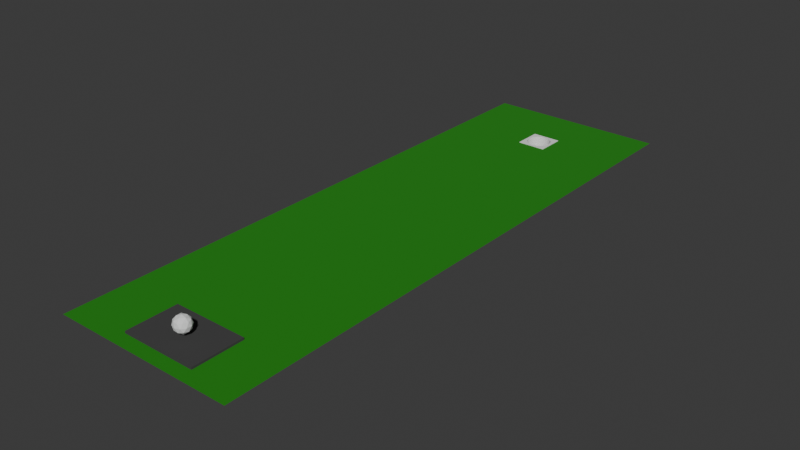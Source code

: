 # Source: boilerplate_level_1.blend  (saved by Blender 4.2.66; exported with 4.5.12 LTS)
import bpy
from mathutils import Matrix  # noqa: F401  (used for matrix-valued properties, if any)

bpy.ops.wm.read_factory_settings(use_empty=True)
scene = bpy.context.scene
scene.name = 'Scene'

# ---- collections
col_cube = bpy.data.collections.new('Cube'); scene.collection.children.link(col_cube)

# ---- materials (node trees are filled in below, after node groups)
mat_material_006 = bpy.data.materials.new('Material.006')
mat_material_007 = bpy.data.materials.new('Material.007')

# ---- material node trees
mat_material_006.use_nodes = True; mat_material_006.node_tree.nodes.clear()
_N = mat_material_006.node_tree.nodes; _L = mat_material_006.node_tree.links
n0 = _N.new('ShaderNodeBsdfPrincipled'); n0.name = 'Principled BSDF'; n0.location = (10, 300)
n0.inputs[0].default_value = (0.0121, 0.2301, 0.0, 1.0)
n0.inputs[2].default_value = 0.9724
n1 = _N.new('ShaderNodeOutputMaterial'); n1.name = 'Material Output'; n1.location = (300, 300)
_L.new(n0.outputs[0], n1.inputs[0])
n1.is_active_output = True
mat_material_007.use_nodes = True; mat_material_007.node_tree.nodes.clear()
_N = mat_material_007.node_tree.nodes; _L = mat_material_007.node_tree.links
n0 = _N.new('ShaderNodeBsdfPrincipled'); n0.name = 'Principled BSDF'; n0.location = (10, 300)
n0.inputs[0].default_value = (0.05087, 0.05087, 0.05087, 1.0)
n0.inputs[2].default_value = 1.0
n1 = _N.new('ShaderNodeOutputMaterial'); n1.name = 'Material Output'; n1.location = (300, 300)
_L.new(n0.outputs[0], n1.inputs[0])
n1.is_active_output = True

# ---- world
world_world = bpy.data.worlds.new('World'); scene.world = world_world
world_world.use_nodes = True; world_world.node_tree.nodes.clear()
_N = world_world.node_tree.nodes; _L = world_world.node_tree.links
n0 = _N.new('ShaderNodeOutputWorld'); n0.name = 'World Output'; n0.location = (300, 300)
n1 = _N.new('ShaderNodeBackground'); n1.name = 'Background'; n1.location = (10, 300)
n1.inputs[0].default_value = (0.05088, 0.05088, 0.05088, 1.0)
_L.new(n1.outputs[0], n0.inputs[0])
n0.is_active_output = True
world_world.color = (0.05088, 0.05088, 0.05088)
world_world.sun_shadow_jitter_overblur = 0.0

# ---- meshes
me_icosphere = bpy.data.meshes.new('Icosphere')
me_icosphere.from_pydata([(0.0, 0.0, -1.0), (0.7236, -0.5257, -0.4472), (-0.2764, -0.8506, -0.4472), (-0.8944, 0.0, -0.4472), (-0.2764, 0.8506, -0.4472), (0.7236, 0.5257, -0.4472), (0.2764, -0.8506, 0.4472), (-0.7236, -0.5257, 0.4472), (-0.7236, 0.5257, 0.4472), (0.2764, 0.8506, 0.4472), (0.8944, 0.0, 0.4472), (0.0, 0.0, 1.0), (-0.1625, -0.5, -0.8507), (0.4253, -0.309, -0.8507), (0.2629, -0.809, -0.5257), (0.8506, 0.0, -0.5257), (0.4253, 0.309, -0.8507), (-0.5257, 0.0, -0.8507), (-0.6882, -0.5, -0.5257), (-0.1625, 0.5, -0.8507), (-0.6882, 0.5, -0.5257), (0.2629, 0.809, -0.5257), (0.9511, -0.309, 0.0), (0.9511, 0.309, 0.0), (0.0, -1.0, 0.0), (0.5878, -0.809, 0.0), (-0.9511, -0.309, 0.0), (-0.5878, -0.809, 0.0), (-0.5878, 0.809, 0.0), (-0.9511, 0.309, 0.0), (0.5878, 0.809, 0.0), (0.0, 1.0, 0.0), (0.6882, -0.5, 0.5257), (-0.2629, -0.809, 0.5257), (-0.8506, 0.0, 0.5257), (-0.2629, 0.809, 0.5257), (0.6882, 0.5, 0.5257), (0.1625, -0.5, 0.8507), (0.5257, 0.0, 0.8507), (-0.4253, -0.309, 0.8507), (-0.4253, 0.309, 0.8507), (0.1625, 0.5, 0.8507)], [], [(0, 13, 12), (1, 13, 15), (0, 12, 17), (0, 17, 19), (0, 19, 16), (1, 15, 22), (2, 14, 24), (3, 18, 26), (4, 20, 28), (5, 21, 30), (1, 22, 25), (2, 24, 27), (3, 26, 29), (4, 28, 31), (5, 30, 23), (6, 32, 37), (7, 33, 39), (8, 34, 40), (9, 35, 41), (10, 36, 38), (38, 41, 11), (38, 36, 41), (36, 9, 41), (41, 40, 11), (41, 35, 40), (35, 8, 40), (40, 39, 11), (40, 34, 39), (34, 7, 39), (39, 37, 11), (39, 33, 37), (33, 6, 37), (37, 38, 11), (37, 32, 38), (32, 10, 38), (23, 36, 10), (23, 30, 36), (30, 9, 36), (31, 35, 9), (31, 28, 35), (28, 8, 35), (29, 34, 8), (29, 26, 34), (26, 7, 34), (27, 33, 7), (27, 24, 33), (24, 6, 33), (25, 32, 6), (25, 22, 32), (22, 10, 32), (30, 31, 9), (30, 21, 31), (21, 4, 31), (28, 29, 8), (28, 20, 29), (20, 3, 29), (26, 27, 7), (26, 18, 27), (18, 2, 27), (24, 25, 6), (24, 14, 25), (14, 1, 25), (22, 23, 10), (22, 15, 23), (15, 5, 23), (16, 21, 5), (16, 19, 21), (19, 4, 21), (19, 20, 4), (19, 17, 20), (17, 3, 20), (17, 18, 3), (17, 12, 18), (12, 2, 18), (15, 16, 5), (15, 13, 16), (13, 0, 16), (12, 14, 2), (12, 13, 14), (13, 1, 14)])
_uv = me_icosphere.uv_layers.new(name='UVMap')
_uv.uv.foreach_set('vector', [0.1818, 0.0, 0.2273, 0.07873, 0.1364, 0.07873, 0.2727, 0.1575, 0.3182, 0.07873, 0.3636, 0.1575, 0.9091, 0.0, 0.9545, 0.07873, 0.8636, 0.07873, 0.7273, 0.0, 0.7727, 0.07873, 0.6818, 0.07873, 0.5455, 0.0, 0.5909, 0.07873, 0.5, 0.07873, 0.2727, 0.1575, 0.3636, 0.1575, 0.3182, 0.2362, 0.09091, 0.1575, 0.1818, 0.1575, 0.1364, 0.2362, 0.8182, 0.1575, 0.9091, 0.1575, 0.8636, 0.2362, 0.6364, 0.1575, 0.7273, 0.1575, 0.6818, 0.2362, 0.4545, 0.1575, 0.5455, 0.1575, 0.5, 0.2362, 0.2727, 0.1575, 0.3182, 0.2362, 0.2273, 0.2362, 0.09091, 0.1575, 0.1364, 0.2362, 0.04546, 0.2362, 0.8182, 0.1575, 0.8636, 0.2362, 0.7727, 0.2362, 0.6364, 0.1575, 0.6818, 0.2362, 0.5909, 0.2362, 0.4545, 0.1575, 0.5, 0.2362, 0.4091, 0.2362, 0.1818, 0.3149, 0.2727, 0.3149, 0.2273, 0.3937, 0.0, 0.3149, 0.09091, 0.3149, 0.04546, 0.3937, 0.7273, 0.3149, 0.8182, 0.3149, 0.7727, 0.3937, 0.5455, 0.3149, 0.6364, 0.3149, 0.5909, 0.3937, 0.3636, 0.3149, 0.4545, 0.3149, 0.4091, 0.3937, 0.4091, 0.3937, 0.5, 0.3937, 0.4545, 0.4724, 0.4091, 0.3937, 0.4545, 0.3149, 0.5, 0.3937, 0.4545, 0.3149, 0.5455, 0.3149, 0.5, 0.3937, 0.5909, 0.3937, 0.6818, 0.3937, 0.6364, 0.4724, 0.5909, 0.3937, 0.6364, 0.3149, 0.6818, 0.3937, 0.6364, 0.3149, 0.7273, 0.3149, 0.6818, 0.3937, 0.7727, 0.3937, 0.8636, 0.3937, 0.8182, 0.4724, 0.7727, 0.3937, 0.8182, 0.3149, 0.8636, 0.3937, 0.8182, 0.3149, 0.9091, 0.3149, 0.8636, 0.3937, 0.04546, 0.3937, 0.1364, 0.3937, 0.09091, 0.4724, 0.04546, 0.3937, 0.09091, 0.3149, 0.1364, 0.3937, 0.09091, 0.3149, 0.1818, 0.3149, 0.1364, 0.3937, 0.2273, 0.3937, 0.3182, 0.3937, 0.2727, 0.4724, 0.2273, 0.3937, 0.2727, 0.3149, 0.3182, 0.3937, 0.2727, 0.3149, 0.3636, 0.3149, 0.3182, 0.3937, 0.4091, 0.2362, 0.4545, 0.3149, 0.3636, 0.3149, 0.4091, 0.2362, 0.5, 0.2362, 0.4545, 0.3149, 0.5, 0.2362, 0.5455, 0.3149, 0.4545, 0.3149, 0.5909, 0.2362, 0.6364, 0.3149, 0.5455, 0.3149, 0.5909, 0.2362, 0.6818, 0.2362, 0.6364, 0.3149, 0.6818, 0.2362, 0.7273, 0.3149, 0.6364, 0.3149, 0.7727, 0.2362, 0.8182, 0.3149, 0.7273, 0.3149, 0.7727, 0.2362, 0.8636, 0.2362, 0.8182, 0.3149, 0.8636, 0.2362, 0.9091, 0.3149, 0.8182, 0.3149, 0.04546, 0.2362, 0.09091, 0.3149, 0.0, 0.3149, 0.04546, 0.2362, 0.1364, 0.2362, 0.09091, 0.3149, 0.1364, 0.2362, 0.1818, 0.3149, 0.09091, 0.3149, 0.2273, 0.2362, 0.2727, 0.3149, 0.1818, 0.3149, 0.2273, 0.2362, 0.3182, 0.2362, 0.2727, 0.3149, 0.3182, 0.2362, 0.3636, 0.3149, 0.2727, 0.3149, 0.5, 0.2362, 0.5909, 0.2362, 0.5455, 0.3149, 0.5, 0.2362, 0.5455, 0.1575, 0.5909, 0.2362, 0.5455, 0.1575, 0.6364, 0.1575, 0.5909, 0.2362, 0.6818, 0.2362, 0.7727, 0.2362, 0.7273, 0.3149, 0.6818, 0.2362, 0.7273, 0.1575, 0.7727, 0.2362, 0.7273, 0.1575, 0.8182, 0.1575, 0.7727, 0.2362, 0.8636, 0.2362, 0.9545, 0.2362, 0.9091, 0.3149, 0.8636, 0.2362, 0.9091, 0.1575, 0.9545, 0.2362, 0.9091, 0.1575, 1.0, 0.1575, 0.9545, 0.2362, 0.1364, 0.2362, 0.2273, 0.2362, 0.1818, 0.3149, 0.1364, 0.2362, 0.1818, 0.1575, 0.2273, 0.2362, 0.1818, 0.1575, 0.2727, 0.1575, 0.2273, 0.2362, 0.3182, 0.2362, 0.4091, 0.2362, 0.3636, 0.3149, 0.3182, 0.2362, 0.3636, 0.1575, 0.4091, 0.2362, 0.3636, 0.1575, 0.4545, 0.1575, 0.4091, 0.2362, 0.5, 0.07873, 0.5455, 0.1575, 0.4545, 0.1575, 0.5, 0.07873, 0.5909, 0.07873, 0.5455, 0.1575, 0.5909, 0.07873, 0.6364, 0.1575, 0.5455, 0.1575, 0.6818, 0.07873, 0.7273, 0.1575, 0.6364, 0.1575, 0.6818, 0.07873, 0.7727, 0.07873, 0.7273, 0.1575, 0.7727, 0.07873, 0.8182, 0.1575, 0.7273, 0.1575, 0.8636, 0.07873, 0.9091, 0.1575, 0.8182, 0.1575, 0.8636, 0.07873, 0.9545, 0.07873, 0.9091, 0.1575, 0.9545, 0.07873, 1.0, 0.1575, 0.9091, 0.1575, 0.3636, 0.1575, 0.4091, 0.07873, 0.4545, 0.1575, 0.3636, 0.1575, 0.3182, 0.07873, 0.4091, 0.07873, 0.3182, 0.07873, 0.3636, 0.0, 0.4091, 0.07873, 0.1364, 0.07873, 0.1818, 0.1575, 0.09091, 0.1575, 0.1364, 0.07873, 0.2273, 0.07873, 0.1818, 0.1575, 0.2273, 0.07873, 0.2727, 0.1575, 0.1818, 0.1575])
me_icosphere.update()
me_plane_005 = bpy.data.meshes.new('Plane.005')
me_plane_005.from_pydata([(-1.0, -1.0, 0.0), (1.0, -1.0, 0.0), (-1.0, 1.0, 0.0), (1.0, 1.0, 0.0), (0.1628, -1.0, 0.0), (0.1628, 1.0, 0.0), (-0.1375, 1.0, 0.0), (-0.1375, -1.0, 0.0), (-1.0, 0.7165, 0.0), (1.0, 0.7165, 0.0), (0.1628, 0.7165, 0.0), (-0.1375, 0.7165, 0.0), (1.0, 0.8081, 0.0), (0.1628, 0.8081, 0.0), (-0.1375, 0.8081, 0.0), (-1.0, 0.8081, 0.0), (-1.0, -0.401, 0.0), (1.0, -0.401, 0.0), (0.1628, -0.401, 0.0), (-0.1375, -0.401, 0.0)], [], [(13, 12, 3, 5), (14, 13, 5, 6), (15, 14, 6, 2), (16, 19, 11, 8), (19, 18, 10, 11), (18, 17, 9, 10), (8, 11, 14, 15), (10, 9, 12, 13), (4, 1, 17, 18), (7, 4, 18, 19), (0, 7, 19, 16)])
_uv = me_plane_005.uv_layers.new(name='UVMap')
_uv.uv.foreach_set('vector', [0.5814, 0.9041, 1.0, 0.9041, 1.0, 1.0, 0.5814, 1.0, 0.4312, 0.9041, 0.5814, 0.9041, 0.5814, 1.0, 0.4312, 1.0, 0.0, 0.9041, 0.4312, 0.9041, 0.4312, 1.0, 0.0, 1.0, 0.0, 0.2995, 0.4312, 0.2995, 0.4312, 0.8582, 0.0, 0.8582, 0.4312, 0.2995, 0.5814, 0.2995, 0.5814, 0.8582, 0.4312, 0.8582, 0.5814, 0.2995, 1.0, 0.2995, 1.0, 0.8582, 0.5814, 0.8582, 0.0, 0.8582, 0.4312, 0.8582, 0.4312, 0.9041, 0.0, 0.9041, 0.5814, 0.8582, 1.0, 0.8582, 1.0, 0.9041, 0.5814, 0.9041, 0.5814, 0.0, 1.0, 0.0, 1.0, 0.2995, 0.5814, 0.2995, 0.4312, 0.0, 0.5814, 0.0, 0.5814, 0.2995, 0.4312, 0.2995, 0.0, 0.0, 0.4312, 0.0, 0.4312, 0.2995, 0.0, 0.2995])
me_plane_005.materials.append(mat_material_006)
me_plane_005.update()
me_cube_002 = bpy.data.meshes.new('Cube.002')
me_cube_002.from_pydata([(-1.0, -1.0, -1.0), (-1.0, -1.0, 1.0), (-1.0, 1.0, -1.0), (-1.0, 1.0, 1.0), (1.0, -1.0, -1.0), (1.0, -1.0, 1.0), (1.0, 1.0, -1.0), (1.0, 1.0, 1.0), (-1.0, 0.0, 1.0), (0.0, 1.0, 1.0), (1.0, 0.0, 1.0), (0.0, -1.0, 1.0), (-1.0, 0.5, 1.0), (0.5, 1.0, 1.0), (1.0, -0.5, 1.0), (-0.5, -1.0, 1.0), (-1.0, -0.5, 1.0), (-0.5, 1.0, 1.0), (1.0, 0.5, 1.0), (0.5, -1.0, 1.0), (-1.0, 0.75, 1.0), (0.75, 1.0, 1.0), (1.0, -0.75, 1.0), (-0.75, -1.0, 1.0), (-1.0, -0.25, 1.0), (-0.25, 1.0, 1.0), (1.0, 0.25, 1.0), (0.25, -1.0, 1.0), (-1.209e-08, -0.6511, -0.7356), (0.6511, 2.602e-07, -0.7356), (-1.0, 0.25, 1.0), (0.25, 1.0, 1.0), (1.0, -0.25, 1.0), (-0.25, -1.0, 1.0), (-1.0, -0.75, 1.0), (-0.75, 1.0, 1.0), (1.0, 0.75, 1.0), (0.75, -1.0, 1.0), (-1.209e-08, 0.6511, -0.7356), (-0.6511, 2.602e-07, -0.7356), (-0.3613, 0.5417, -0.7356), (-0.5417, 0.3613, -0.7356), (0.3613, 0.5417, -0.7356), (0.5417, 0.3613, -0.7356), (0.3613, -0.5417, -0.7356), (0.5417, -0.3613, -0.7356), (-0.3613, -0.5417, -0.7356), (-0.5417, -0.3613, -0.7356), (-0.6177, -0.206, -0.7356), (-0.206, -0.6177, -0.7356), (0.6177, -0.206, -0.7356), (0.75, -0.75, 1.0), (0.206, 0.6177, -0.7356), (0.75, 0.75, 1.0), (0.6177, 0.206, -0.7356), (-0.75, 0.75, 1.0), (-0.206, 0.6177, -0.7356), (-0.6177, 0.206, -0.7356), (0.206, -0.6177, -0.7356), (-0.75, -0.75, 1.0), (-1.0, 0.875, 1.0), (0.875, 1.0, 1.0), (1.0, -0.875, 1.0), (-0.875, -1.0, 1.0), (-1.0, -0.125, 1.0), (-0.125, 1.0, 1.0), (1.0, 0.125, 1.0), (0.125, -1.0, 1.0), (0.0, -0.875, 1.0), (0.875, 0.0, 1.0), (-1.0, 0.375, 1.0), (0.375, 1.0, 1.0), (1.0, -0.375, 1.0), (-0.375, -1.0, 1.0), (-1.0, -0.625, 1.0), (-0.625, 1.0, 1.0), (1.0, 0.625, 1.0), (0.625, -1.0, 1.0), (0.875, 0.5, 1.0), (0.5, -0.875, 1.0), (0.875, -0.5, 1.0), (-0.5, -0.875, 1.0), (-1.0, 0.625, 1.0), (0.625, 1.0, 1.0), (1.0, -0.625, 1.0), (-0.625, -1.0, 1.0), (-1.0, -0.375, 1.0), (-0.375, 1.0, 1.0), (1.0, 0.375, 1.0), (0.375, -1.0, 1.0), (-1.0, 0.125, 1.0), (0.125, 1.0, 1.0), (1.0, -0.125, 1.0), (-0.125, -1.0, 1.0), (-1.0, -0.875, 1.0), (-0.875, 1.0, 1.0), (1.0, 0.875, 1.0), (0.875, -1.0, 1.0), (0.0, 0.875, 1.0), (-0.875, 0.0, 1.0), (-0.5, 0.875, 1.0), (-0.875, 0.5, 1.0), (0.5, 0.875, 1.0), (-0.875, -0.5, 1.0), (-0.5823, -0.2913, -0.7356), (-0.6422, -0.1071, -0.7356), (-0.875, -0.25, 1.0), (-0.25, -0.875, 1.0), (-0.1071, -0.6422, -0.7356), (-0.2913, -0.5823, -0.7356), (0.5823, -0.2913, -0.7356), (0.6422, -0.1071, -0.7356), (0.875, -0.25, 1.0), (0.75, -0.875, 1.0), (0.5005, -0.4165, -0.7356), (0.875, -0.75, 1.0), (0.4165, -0.5005, -0.7356), (0.25, 0.875, 1.0), (0.2913, 0.5823, -0.7356), (0.1071, 0.6422, -0.7356), (0.5005, 0.4165, -0.7356), (0.75, 0.875, 1.0), (0.875, 0.75, 1.0), (0.4165, 0.5005, -0.7356), (0.6422, 0.1071, -0.7356), (0.5823, 0.2913, -0.7356), (0.875, 0.25, 1.0), (-0.5005, 0.4165, -0.7356), (-0.75, 0.875, 1.0), (-0.4165, 0.5005, -0.7356), (-0.875, 0.75, 1.0), (-0.25, 0.875, 1.0), (-0.1071, 0.6422, -0.7356), (-0.2913, 0.5823, -0.7356), (-0.6422, 0.1071, -0.7356), (-0.5823, 0.2913, -0.7356), (-0.875, 0.25, 1.0), (0.25, -0.875, 1.0), (0.2913, -0.5823, -0.7356), (0.1071, -0.6422, -0.7356), (-0.75, -0.875, 1.0), (-0.5005, -0.4165, -0.7356), (-0.4165, -0.5005, -0.7356), (-0.875, -0.75, 1.0), (-0.875, -0.625, 1.0), (-0.625, -0.875, 1.0), (0.375, -0.875, 1.0), (-0.875, 0.375, 1.0), (-0.375, 0.875, 1.0), (-0.125, 0.875, 1.0), (-0.875, 0.875, 1.0), (-0.625, 0.875, 1.0), (0.875, 0.375, 1.0), (0.875, 0.125, 1.0), (0.625, 0.875, 1.0), (0.875, 0.875, 1.0), (0.875, 0.625, 1.0), (0.125, 0.875, 1.0), (0.375, 0.875, 1.0), (0.875, -0.625, 1.0), (0.875, -0.875, 1.0), (0.875, -0.125, 1.0), (0.875, -0.375, 1.0), (-0.125, -0.875, 1.0), (-0.875, -0.125, 1.0), (-0.875, -0.375, 1.0), (-0.375, -0.875, 1.0), (0.625, -0.875, 1.0), (-0.875, 0.625, 1.0), (-0.875, 0.125, 1.0), (0.125, -0.875, 1.0), (-0.875, -0.875, 1.0), (-0.7549, -0.3775, 1.0), (-0.7023, -0.4682, 1.0), (-0.8325, -0.1388, 1.0), (-0.8007, -0.2669, 1.0), (-0.1388, -0.8325, 1.0), (0.0, -0.844, 1.0), (-0.3775, -0.7549, 1.0), (-0.2669, -0.8007, 1.0), (0.7549, -0.3775, 1.0), (0.7023, -0.4682, 1.0), (0.8325, -0.1388, 1.0), (0.8007, -0.2669, 1.0), (0.3775, 0.7549, 1.0), (0.4682, 0.7023, 1.0), (0.1388, 0.8325, 1.0), (0.2669, 0.8007, 1.0), (0.6484, 0.5403, 1.0), (0.7023, 0.4682, 1.0), (0.8325, 0.1388, 1.0), (0.844, 1.196e-07, 1.0), (0.7549, 0.3775, 1.0), (0.8007, 0.2669, 1.0), (-0.6484, 0.5403, 1.0), (-0.7023, 0.4682, 1.0), (-0.5403, 0.6484, 1.0), (-0.4682, 0.7023, 1.0), (-0.1388, 0.8325, 1.0), (0.0, 0.844, 1.0), (-0.3775, 0.7549, 1.0), (-0.2669, 0.8007, 1.0), (-0.8325, 0.1388, 1.0), (-0.844, 1.196e-07, 1.0), (-0.7549, 0.3775, 1.0), (-0.8007, 0.2669, 1.0), (0.3775, -0.7549, 1.0), (0.4682, -0.7023, 1.0), (0.1388, -0.8325, 1.0), (0.2669, -0.8007, 1.0), (-0.5403, -0.6484, 1.0), (-0.4682, -0.7023, 1.0), (0.6484, -0.5403, 1.0), (0.5403, -0.6484, 1.0), (0.5403, 0.6484, 1.0), (-0.6484, -0.5403, 1.0)], [], [(0, 1, 94, 34, 74, 16, 86, 24, 64, 8, 90, 30, 70, 12, 82, 20, 60, 3, 2), (2, 3, 95, 35, 75, 17, 87, 25, 65, 9, 91, 31, 71, 13, 83, 21, 61, 7, 6), (6, 7, 96, 36, 76, 18, 88, 26, 66, 10, 92, 32, 72, 14, 84, 22, 62, 5, 4), (4, 5, 97, 37, 77, 19, 89, 27, 67, 11, 93, 33, 73, 15, 85, 23, 63, 1, 0), (2, 6, 4, 0), (171, 94, 1, 63), (170, 68, 11, 67), (169, 90, 8, 99), (168, 82, 12, 101), (167, 79, 19, 77), (166, 81, 15, 73), (165, 86, 16, 103), (164, 64, 24, 106), (163, 107, 33, 93), (162, 180, 181, 80), (161, 182, 183, 112), (160, 113, 37, 97), (159, 212, 51, 115), (158, 117, 187, 184), (157, 98, 199, 186), (156, 188, 189, 78), (155, 121, 53, 122), (154, 102, 185, 214), (153, 190, 191, 69), (152, 192, 193, 126), (151, 128, 55, 196), (150, 60, 20, 130), (149, 131, 201, 198), (148, 100, 197, 200), (147, 70, 30, 136), (146, 137, 27, 89), (145, 140, 23, 85), (210, 215, 59), (144, 74, 34, 143), (215, 144, 143, 59), (173, 103, 144, 215), (103, 16, 74, 144), (81, 145, 85, 15), (211, 210, 145, 81), (210, 59, 140, 145), (79, 146, 89, 19), (207, 206, 146, 79), (206, 209, 137, 146), (204, 147, 136, 205), (195, 101, 147, 204), (101, 12, 70, 147), (131, 148, 200, 201), (25, 87, 148, 131), (87, 17, 100, 148), (98, 149, 198, 199), (9, 65, 149, 98), (65, 25, 131, 149), (128, 150, 130, 55), (35, 95, 150, 128), (95, 3, 60, 150), (100, 151, 196, 197), (17, 75, 151, 100), (75, 35, 128, 151), (196, 55, 194), (88, 152, 126, 26), (18, 78, 152, 88), (78, 189, 192, 152), (66, 153, 69, 10), (26, 126, 153, 66), (126, 193, 190, 153), (121, 154, 214, 53), (21, 83, 154, 121), (83, 13, 102, 154), (96, 155, 122, 36), (7, 61, 155, 96), (61, 21, 121, 155), (76, 156, 78, 18), (36, 122, 156, 76), (122, 53, 188, 156), (117, 157, 186, 187), (31, 91, 157, 117), (91, 9, 98, 157), (102, 158, 184, 185), (13, 71, 158, 102), (71, 31, 117, 158), (212, 213, 51), (84, 159, 115, 22), (14, 80, 159, 84), (80, 181, 212, 159), (62, 160, 97, 5), (22, 115, 160, 62), (115, 51, 113, 160), (92, 161, 112, 32), (10, 69, 161, 92), (69, 191, 182, 161), (72, 162, 80, 14), (32, 112, 162, 72), (112, 183, 180, 162), (68, 163, 93, 11), (177, 176, 163, 68), (176, 179, 107, 163), (174, 164, 106, 175), (203, 99, 164, 174), (99, 8, 64, 164), (172, 165, 103, 173), (175, 106, 165, 172), (106, 24, 86, 165), (107, 166, 73, 33), (179, 178, 166, 107), (178, 211, 81, 166), (113, 167, 77, 37), (51, 213, 167, 113), (213, 207, 79, 167), (53, 214, 188), (194, 168, 101, 195), (55, 130, 168, 194), (130, 20, 82, 168), (104, 47, 141, 142, 46, 109, 49, 108, 28, 139, 58, 138, 44, 116, 114, 45, 110, 50, 111, 29, 124, 54, 125, 43, 120, 123, 42, 118, 52, 119, 38, 132, 56, 133, 40, 129, 127, 41, 135, 57, 134, 39, 105, 48), (202, 169, 99, 203), (205, 136, 169, 202), (136, 30, 90, 169), (137, 170, 67, 27), (209, 208, 170, 137), (208, 177, 68, 170), (140, 171, 63, 23), (59, 143, 171, 140), (143, 34, 94, 171), (47, 104, 172, 173), (48, 105, 174, 175), (28, 108, 176, 177), (49, 109, 178, 179), (110, 45, 181, 180), (111, 50, 183, 182), (118, 42, 185, 184), (119, 52, 187, 186), (120, 43, 189, 188), (124, 29, 191, 190), (125, 54, 193, 192), (41, 127, 194, 195), (129, 40, 197, 196), (132, 38, 199, 198), (133, 56, 201, 200), (39, 134, 202, 203), (57, 135, 204, 205), (44, 138, 206, 207), (58, 139, 208, 209), (46, 142, 210, 211), (104, 48, 175, 172), (105, 39, 203, 174), (108, 49, 179, 176), (109, 46, 211, 178), (50, 110, 180, 183), (29, 111, 182, 191), (45, 114, 212, 181), (116, 44, 207, 213), (52, 118, 184, 187), (38, 119, 186, 199), (42, 123, 214, 185), (54, 124, 190, 193), (43, 125, 192, 189), (56, 132, 198, 201), (40, 133, 200, 197), (134, 57, 205, 202), (135, 41, 195, 204), (138, 58, 209, 206), (139, 28, 177, 208), (141, 47, 173, 215), (142, 141, 215, 210), (127, 129, 196, 194), (114, 116, 213, 212), (123, 120, 188, 214)])
_uv = me_cube_002.uv_layers.new(name='UVMap')
_uv.uv.foreach_set('vector', [0.375, 0.0, 0.625, 0.0, 0.625, 0.01562, 0.625, 0.03125, 0.625, 0.04688, 0.625, 0.0625, 0.625, 0.07812, 0.625, 0.09375, 0.625, 0.1094, 0.625, 0.125, 0.625, 0.1406, 0.625, 0.1562, 0.625, 0.1719, 0.625, 0.1875, 0.625, 0.2031, 0.625, 0.2188, 0.625, 0.2344, 0.625, 0.25, 0.375, 0.25, 0.375, 0.25, 0.625, 0.25, 0.625, 0.2656, 0.625, 0.2812, 0.625, 0.2969, 0.625, 0.3125, 0.625, 0.3281, 0.625, 0.3438, 0.625, 0.3594, 0.625, 0.375, 0.625, 0.3906, 0.625, 0.4062, 0.625, 0.4219, 0.625, 0.4375, 0.625, 0.4531, 0.625, 0.4688, 0.625, 0.4844, 0.625, 0.5, 0.375, 0.5, 0.375, 0.5, 0.625, 0.5, 0.625, 0.5156, 0.625, 0.5312, 0.625, 0.5469, 0.625, 0.5625, 0.625, 0.5781, 0.625, 0.5938, 0.625, 0.6094, 0.625, 0.625, 0.625, 0.6406, 0.625, 0.6562, 0.625, 0.6719, 0.625, 0.6875, 0.625, 0.7031, 0.625, 0.7188, 0.625, 0.7344, 0.625, 0.75, 0.375, 0.75, 0.375, 0.75, 0.625, 0.75, 0.625, 0.7656, 0.625, 0.7812, 0.625, 0.7969, 0.625, 0.8125, 0.625, 0.8281, 0.625, 0.8438, 0.625, 0.8594, 0.625, 0.875, 0.625, 0.8906, 0.625, 0.9062, 0.625, 0.9219, 0.625, 0.9375, 0.625, 0.9531, 0.625, 0.9688, 0.625, 0.9844, 0.625, 1.0, 0.375, 1.0, 0.125, 0.5, 0.375, 0.5, 0.375, 0.75, 0.125, 0.75, 0.8594, 0.7344, 0.875, 0.7344, 0.875, 0.75, 0.8594, 0.75, 0.7344, 0.7344, 0.75, 0.7344, 0.75, 0.75, 0.7344, 0.75, 0.8594, 0.6094, 0.875, 0.6094, 0.875, 0.625, 0.8594, 0.625, 0.8594, 0.5469, 0.875, 0.5469, 0.875, 0.5625, 0.8594, 0.5625, 0.6719, 0.7344, 0.6875, 0.7344, 0.6875, 0.75, 0.6719, 0.75, 0.7969, 0.7344, 0.8125, 0.7344, 0.8125, 0.75, 0.7969, 0.75, 0.8594, 0.6719, 0.875, 0.6719, 0.875, 0.6875, 0.8594, 0.6875, 0.8594, 0.6406, 0.875, 0.6406, 0.875, 0.6562, 0.8594, 0.6562, 0.7656, 0.7344, 0.7812, 0.7344, 0.7812, 0.75, 0.7656, 0.75, 0.6406, 0.6719, 0.6562, 0.6719, 0.6562, 0.6875, 0.6406, 0.6875, 0.6406, 0.6406, 0.6562, 0.6406, 0.6562, 0.6562, 0.6406, 0.6562, 0.6406, 0.7344, 0.6562, 0.7344, 0.6562, 0.75, 0.6406, 0.75, 0.6406, 0.7031, 0.6562, 0.7031, 0.6562, 0.7188, 0.6406, 0.7188, 0.7031, 0.5156, 0.7188, 0.5156, 0.7188, 0.5312, 0.7031, 0.5312, 0.7344, 0.5156, 0.75, 0.5156, 0.75, 0.5312, 0.7344, 0.5312, 0.6406, 0.5469, 0.6562, 0.5469, 0.6562, 0.5625, 0.6406, 0.5625, 0.6406, 0.5156, 0.6562, 0.5156, 0.6562, 0.5312, 0.6406, 0.5312, 0.6719, 0.5156, 0.6875, 0.5156, 0.6875, 0.5312, 0.6719, 0.5312, 0.6406, 0.6094, 0.6562, 0.6094, 0.6562, 0.625, 0.6406, 0.625, 0.6406, 0.5781, 0.6562, 0.5781, 0.6562, 0.5938, 0.6406, 0.5938, 0.8281, 0.5156, 0.8438, 0.5156, 0.8438, 0.5312, 0.8281, 0.5312, 0.8594, 0.5156, 0.875, 0.5156, 0.875, 0.5312, 0.8594, 0.5312, 0.7656, 0.5156, 0.7812, 0.5156, 0.7812, 0.5312, 0.7656, 0.5312, 0.7969, 0.5156, 0.8125, 0.5156, 0.8125, 0.5312, 0.7969, 0.5312, 0.8594, 0.5781, 0.875, 0.5781, 0.875, 0.5938, 0.8594, 0.5938, 0.7031, 0.7344, 0.7188, 0.7344, 0.7188, 0.75, 0.7031, 0.75, 0.8281, 0.7344, 0.8438, 0.7344, 0.8438, 0.75, 0.8281, 0.75, 0.8281, 0.7188, 0.8438, 0.7031, 0.8438, 0.7188, 0.8594, 0.7031, 0.875, 0.7031, 0.875, 0.7188, 0.8594, 0.7188, 0.8438, 0.7031, 0.8594, 0.7031, 0.8594, 0.7188, 0.8438, 0.7188, 0.8438, 0.6875, 0.8594, 0.6875, 0.8594, 0.7031, 0.8438, 0.7031, 0.8594, 0.6875, 0.875, 0.6875, 0.875, 0.7031, 0.8594, 0.7031, 0.8125, 0.7344, 0.8281, 0.7344, 0.8281, 0.75, 0.8125, 0.75, 0.8125, 0.7188, 0.8281, 0.7188, 0.8281, 0.7344, 0.8125, 0.7344, 0.8281, 0.7188, 0.8438, 0.7188, 0.8438, 0.7344, 0.8281, 0.7344, 0.6875, 0.7344, 0.7031, 0.7344, 0.7031, 0.75, 0.6875, 0.75, 0.6875, 0.7188, 0.7031, 0.7188, 0.7031, 0.7344, 0.6875, 0.7344, 0.7031, 0.7188, 0.7188, 0.7188, 0.7188, 0.7344, 0.7031, 0.7344, 0.8438, 0.5781, 0.8594, 0.5781, 0.8594, 0.5938, 0.8438, 0.5938, 0.8438, 0.5625, 0.8594, 0.5625, 0.8594, 0.5781, 0.8438, 0.5781, 0.8594, 0.5625, 0.875, 0.5625, 0.875, 0.5781, 0.8594, 0.5781, 0.7812, 0.5156, 0.7969, 0.5156, 0.7969, 0.5312, 0.7812, 0.5312, 0.7812, 0.5, 0.7969, 0.5, 0.7969, 0.5156, 0.7812, 0.5156, 0.7969, 0.5, 0.8125, 0.5, 0.8125, 0.5156, 0.7969, 0.5156, 0.75, 0.5156, 0.7656, 0.5156, 0.7656, 0.5312, 0.75, 0.5312, 0.75, 0.5, 0.7656, 0.5, 0.7656, 0.5156, 0.75, 0.5156, 0.7656, 0.5, 0.7812, 0.5, 0.7812, 0.5156, 0.7656, 0.5156, 0.8438, 0.5156, 0.8594, 0.5156, 0.8594, 0.5312, 0.8438, 0.5312, 0.8438, 0.5, 0.8594, 0.5, 0.8594, 0.5156, 0.8438, 0.5156, 0.8594, 0.5, 0.875, 0.5, 0.875, 0.5156, 0.8594, 0.5156, 0.8125, 0.5156, 0.8281, 0.5156, 0.8281, 0.5312, 0.8125, 0.5312, 0.8125, 0.5, 0.8281, 0.5, 0.8281, 0.5156, 0.8125, 0.5156, 0.8281, 0.5, 0.8438, 0.5, 0.8438, 0.5156, 0.8281, 0.5156, 0.8281, 0.5312, 0.8438, 0.5312, 0.8438, 0.5469, 0.625, 0.5781, 0.6406, 0.5781, 0.6406, 0.5938, 0.625, 0.5938, 0.625, 0.5625, 0.6406, 0.5625, 0.6406, 0.5781, 0.625, 0.5781, 0.6406, 0.5625, 0.6562, 0.5625, 0.6562, 0.5781, 0.6406, 0.5781, 0.625, 0.6094, 0.6406, 0.6094, 0.6406, 0.625, 0.625, 0.625, 0.625, 0.5938, 0.6406, 0.5938, 0.6406, 0.6094, 0.625, 0.6094, 0.6406, 0.5938, 0.6562, 0.5938, 0.6562, 0.6094, 0.6406, 0.6094, 0.6562, 0.5156, 0.6719, 0.5156, 0.6719, 0.5312, 0.6562, 0.5312, 0.6562, 0.5, 0.6719, 0.5, 0.6719, 0.5156, 0.6562, 0.5156, 0.6719, 0.5, 0.6875, 0.5, 0.6875, 0.5156, 0.6719, 0.5156, 0.625, 0.5156, 0.6406, 0.5156, 0.6406, 0.5312, 0.625, 0.5312, 0.625, 0.5, 0.6406, 0.5, 0.6406, 0.5156, 0.625, 0.5156, 0.6406, 0.5, 0.6562, 0.5, 0.6562, 0.5156, 0.6406, 0.5156, 0.625, 0.5469, 0.6406, 0.5469, 0.6406, 0.5625, 0.625, 0.5625, 0.625, 0.5312, 0.6406, 0.5312, 0.6406, 0.5469, 0.625, 0.5469, 0.6406, 0.5312, 0.6562, 0.5312, 0.6562, 0.5469, 0.6406, 0.5469, 0.7188, 0.5156, 0.7344, 0.5156, 0.7344, 0.5312, 0.7188, 0.5312, 0.7188, 0.5, 0.7344, 0.5, 0.7344, 0.5156, 0.7188, 0.5156, 0.7344, 0.5, 0.75, 0.5, 0.75, 0.5156, 0.7344, 0.5156, 0.6875, 0.5156, 0.7031, 0.5156, 0.7031, 0.5312, 0.6875, 0.5312, 0.6875, 0.5, 0.7031, 0.5, 0.7031, 0.5156, 0.6875, 0.5156, 0.7031, 0.5, 0.7188, 0.5, 0.7188, 0.5156, 0.7031, 0.5156, 0.6562, 0.7031, 0.6719, 0.7188, 0.6562, 0.7188, 0.625, 0.7031, 0.6406, 0.7031, 0.6406, 0.7188, 0.625, 0.7188, 0.625, 0.6875, 0.6406, 0.6875, 0.6406, 0.7031, 0.625, 0.7031, 0.6406, 0.6875, 0.6562, 0.6875, 0.6562, 0.7031, 0.6406, 0.7031, 0.625, 0.7344, 0.6406, 0.7344, 0.6406, 0.75, 0.625, 0.75, 0.625, 0.7188, 0.6406, 0.7188, 0.6406, 0.7344, 0.625, 0.7344, 0.6406, 0.7188, 0.6562, 0.7188, 0.6562, 0.7344, 0.6406, 0.7344, 0.625, 0.6406, 0.6406, 0.6406, 0.6406, 0.6562, 0.625, 0.6562, 0.625, 0.625, 0.6406, 0.625, 0.6406, 0.6406, 0.625, 0.6406, 0.6406, 0.625, 0.6562, 0.625, 0.6562, 0.6406, 0.6406, 0.6406, 0.625, 0.6719, 0.6406, 0.6719, 0.6406, 0.6875, 0.625, 0.6875, 0.625, 0.6562, 0.6406, 0.6562, 0.6406, 0.6719, 0.625, 0.6719, 0.6406, 0.6562, 0.6562, 0.6562, 0.6562, 0.6719, 0.6406, 0.6719, 0.75, 0.7344, 0.7656, 0.7344, 0.7656, 0.75, 0.75, 0.75, 0.75, 0.7188, 0.7656, 0.7188, 0.7656, 0.7344, 0.75, 0.7344, 0.7656, 0.7188, 0.7812, 0.7188, 0.7812, 0.7344, 0.7656, 0.7344, 0.8438, 0.6406, 0.8594, 0.6406, 0.8594, 0.6562, 0.8438, 0.6562, 0.8438, 0.625, 0.8594, 0.625, 0.8594, 0.6406, 0.8438, 0.6406, 0.8594, 0.625, 0.875, 0.625, 0.875, 0.6406, 0.8594, 0.6406, 0.8438, 0.6719, 0.8594, 0.6719, 0.8594, 0.6875, 0.8438, 0.6875, 0.8438, 0.6562, 0.8594, 0.6562, 0.8594, 0.6719, 0.8438, 0.6719, 0.8594, 0.6562, 0.875, 0.6562, 0.875, 0.6719, 0.8594, 0.6719, 0.7812, 0.7344, 0.7969, 0.7344, 0.7969, 0.75, 0.7812, 0.75, 0.7812, 0.7188, 0.7969, 0.7188, 0.7969, 0.7344, 0.7812, 0.7344, 0.7969, 0.7188, 0.8125, 0.7188, 0.8125, 0.7344, 0.7969, 0.7344, 0.6562, 0.7344, 0.6719, 0.7344, 0.6719, 0.75, 0.6562, 0.75, 0.6562, 0.7188, 0.6719, 0.7188, 0.6719, 0.7344, 0.6562, 0.7344, 0.6719, 0.7188, 0.6875, 0.7188, 0.6875, 0.7344, 0.6719, 0.7344, 0.6562, 0.5312, 0.6719, 0.5312, 0.6562, 0.5469, 0.8438, 0.5469, 0.8594, 0.5469, 0.8594, 0.5625, 0.8438, 0.5625, 0.8438, 0.5312, 0.8594, 0.5312, 0.8594, 0.5469, 0.8438, 0.5469, 0.8594, 0.5312, 0.875, 0.5312, 0.875, 0.5469, 0.8594, 0.5469, 0.8409, 0.6708, 0.8406, 0.6858, 0.8394, 0.6996, 0.8246, 0.7144, 0.8108, 0.7156, 0.7958, 0.7159, 0.7806, 0.7161, 0.7653, 0.7161, 0.75, 0.7162, 0.7347, 0.7161, 0.7194, 0.7161, 0.7042, 0.7159, 0.6892, 0.7156, 0.6754, 0.7144, 0.6606, 0.6996, 0.6594, 0.6858, 0.6591, 0.6708, 0.6589, 0.6556, 0.6589, 0.6403, 0.6588, 0.625, 0.6589, 0.6097, 0.6589, 0.5944, 0.6591, 0.5792, 0.6594, 0.5642, 0.6606, 0.5504, 0.6754, 0.5356, 0.6892, 0.5344, 0.7042, 0.5341, 0.7194, 0.5339, 0.7347, 0.5339, 0.75, 0.5338, 0.7653, 0.5339, 0.7806, 0.5339, 0.7958, 0.5341, 0.8108, 0.5344, 0.8246, 0.5356, 0.8394, 0.5504, 0.8406, 0.5642, 0.8409, 0.5792, 0.8411, 0.5944, 0.8411, 0.6097, 0.8412, 0.625, 0.8411, 0.6403, 0.8411, 0.6556, 0.8438, 0.6094, 0.8594, 0.6094, 0.8594, 0.625, 0.8438, 0.625, 0.8438, 0.5938, 0.8594, 0.5938, 0.8594, 0.6094, 0.8438, 0.6094, 0.8594, 0.5938, 0.875, 0.5938, 0.875, 0.6094, 0.8594, 0.6094, 0.7188, 0.7344, 0.7344, 0.7344, 0.7344, 0.75, 0.7188, 0.75, 0.7188, 0.7188, 0.7344, 0.7188, 0.7344, 0.7344, 0.7188, 0.7344, 0.7344, 0.7188, 0.75, 0.7188, 0.75, 0.7344, 0.7344, 0.7344, 0.8438, 0.7344, 0.8594, 0.7344, 0.8594, 0.75, 0.8438, 0.75, 0.8438, 0.7188, 0.8594, 0.7188, 0.8594, 0.7344, 0.8438, 0.7344, 0.8594, 0.7188, 0.875, 0.7188, 0.875, 0.7344, 0.8594, 0.7344, 0.8406, 0.6858, 0.8409, 0.6708, 0.8438, 0.6719, 0.8438, 0.6875, 0.8411, 0.6556, 0.8411, 0.6403, 0.8438, 0.6406, 0.8438, 0.6562, 0.75, 0.7162, 0.7653, 0.7161, 0.7656, 0.7188, 0.75, 0.7188, 0.7806, 0.7161, 0.7958, 0.7159, 0.7969, 0.7188, 0.7812, 0.7188, 0.6591, 0.6708, 0.6594, 0.6858, 0.6562, 0.6875, 0.6562, 0.6719, 0.6589, 0.6403, 0.6589, 0.6556, 0.6562, 0.6562, 0.6562, 0.6406, 0.7042, 0.5341, 0.6892, 0.5344, 0.6875, 0.5312, 0.7031, 0.5312, 0.7347, 0.5339, 0.7194, 0.5339, 0.7188, 0.5312, 0.7344, 0.5312, 0.6606, 0.5504, 0.6594, 0.5642, 0.6562, 0.5625, 0.6562, 0.5469, 0.6589, 0.6097, 0.6588, 0.625, 0.6562, 0.625, 0.6562, 0.6094, 0.6591, 0.5792, 0.6589, 0.5944, 0.6562, 0.5938, 0.6562, 0.5781, 0.8406, 0.5642, 0.8394, 0.5504, 0.8438, 0.5469, 0.8438, 0.5625, 0.8246, 0.5356, 0.8108, 0.5344, 0.8125, 0.5312, 0.8281, 0.5312, 0.7653, 0.5339, 0.75, 0.5338, 0.75, 0.5312, 0.7656, 0.5312, 0.7958, 0.5341, 0.7806, 0.5339, 0.7812, 0.5312, 0.7969, 0.5312, 0.8412, 0.625, 0.8411, 0.6097, 0.8438, 0.6094, 0.8438, 0.625, 0.8411, 0.5944, 0.8409, 0.5792, 0.8438, 0.5781, 0.8438, 0.5938, 0.6892, 0.7156, 0.7042, 0.7159, 0.7031, 0.7188, 0.6875, 0.7188, 0.7194, 0.7161, 0.7347, 0.7161, 0.7344, 0.7188, 0.7188, 0.7188, 0.8108, 0.7156, 0.8246, 0.7144, 0.8281, 0.7188, 0.8125, 0.7188, 0.8409, 0.6708, 0.8411, 0.6556, 0.8438, 0.6562, 0.8438, 0.6719, 0.8411, 0.6403, 0.8412, 0.625, 0.8438, 0.625, 0.8438, 0.6406, 0.7653, 0.7161, 0.7806, 0.7161, 0.7812, 0.7188, 0.7656, 0.7188, 0.7958, 0.7159, 0.8108, 0.7156, 0.8125, 0.7188, 0.7969, 0.7188, 0.6589, 0.6556, 0.6591, 0.6708, 0.6562, 0.6719, 0.6562, 0.6562, 0.6588, 0.625, 0.6589, 0.6403, 0.6562, 0.6406, 0.6562, 0.625, 0.6594, 0.6858, 0.6606, 0.6996, 0.6562, 0.7031, 0.6562, 0.6875, 0.6754, 0.7144, 0.6892, 0.7156, 0.6875, 0.7188, 0.6719, 0.7188, 0.7194, 0.5339, 0.7042, 0.5341, 0.7031, 0.5312, 0.7188, 0.5312, 0.75, 0.5338, 0.7347, 0.5339, 0.7344, 0.5312, 0.75, 0.5312, 0.6892, 0.5344, 0.6754, 0.5356, 0.6719, 0.5312, 0.6875, 0.5312, 0.6589, 0.5944, 0.6589, 0.6097, 0.6562, 0.6094, 0.6562, 0.5938, 0.6594, 0.5642, 0.6591, 0.5792, 0.6562, 0.5781, 0.6562, 0.5625, 0.7806, 0.5339, 0.7653, 0.5339, 0.7656, 0.5312, 0.7812, 0.5312, 0.8108, 0.5344, 0.7958, 0.5341, 0.7969, 0.5312, 0.8125, 0.5312, 0.8411, 0.6097, 0.8411, 0.5944, 0.8438, 0.5938, 0.8438, 0.6094, 0.8409, 0.5792, 0.8406, 0.5642, 0.8438, 0.5625, 0.8438, 0.5781, 0.7042, 0.7159, 0.7194, 0.7161, 0.7188, 0.7188, 0.7031, 0.7188, 0.7347, 0.7161, 0.75, 0.7162, 0.75, 0.7188, 0.7344, 0.7188, 0.8394, 0.6996, 0.8406, 0.6858, 0.8438, 0.6875, 0.8438, 0.7031, 0.8246, 0.7144, 0.8394, 0.6996, 0.8438, 0.7031, 0.8281, 0.7188, 0.8394, 0.5504, 0.8246, 0.5356, 0.8281, 0.5312, 0.8438, 0.5469, 0.6606, 0.6996, 0.6754, 0.7144, 0.6719, 0.7188, 0.6562, 0.7031, 0.6754, 0.5356, 0.6606, 0.5504, 0.6562, 0.5469, 0.6719, 0.5312])
me_cube_002.update()
me_cube_003 = bpy.data.meshes.new('Cube.003')
me_cube_003.from_pydata([(-1.0, -1.0, -1.0), (-1.0, -1.0, 1.0), (-1.0, 1.0, -1.0), (-1.0, 1.0, 1.0), (1.0, -1.0, -1.0), (1.0, -1.0, 1.0), (1.0, 1.0, -1.0), (1.0, 1.0, 1.0)], [], [(0, 1, 3, 2), (2, 3, 7, 6), (6, 7, 5, 4), (4, 5, 1, 0), (2, 6, 4, 0), (7, 3, 1, 5)])
_uv = me_cube_003.uv_layers.new(name='UVMap')
_uv.uv.foreach_set('vector', [0.375, 0.0, 0.625, 0.0, 0.625, 0.25, 0.375, 0.25, 0.375, 0.25, 0.625, 0.25, 0.625, 0.5, 0.375, 0.5, 0.375, 0.5, 0.625, 0.5, 0.625, 0.75, 0.375, 0.75, 0.375, 0.75, 0.625, 0.75, 0.625, 1.0, 0.375, 1.0, 0.125, 0.5, 0.375, 0.5, 0.375, 0.75, 0.125, 0.75, 0.625, 0.5, 0.875, 0.5, 0.875, 0.75, 0.625, 0.75])
me_cube_003.materials.append(mat_material_007)
me_cube_003.update()

# ---- objects
ob_ball = bpy.data.objects.new('Ball', me_icosphere)
ob_plane = bpy.data.objects.new('Plane', me_plane_005)
ob_cup = bpy.data.objects.new('Cup', me_cube_002)
ob_start = bpy.data.objects.new('Start', me_cube_003)

# ---- transforms, parenting, visibility, modifiers, constraints
ob_ball.location = (0.6525, -27.14, 1.375)
ob_ball.scale = (0.85, 0.85, 0.85)
ob_plane.location = (-0.02753, 0.04442, 0.002014)
ob_plane.scale = (9.651, 31.1, 1.0)
_m = ob_plane.modifiers.new('Boolean', 'BOOLEAN')
ob_cup.location = (0.02756, 23.79, -2.029)
ob_cup.scale = (1.523, 1.523, 2.087)
ob_start.location = (0.4498, -26.93, 0.002014)
ob_start.scale = (3.943, 2.676, 0.2196)

# ---- collection membership
col_cube.objects.link(ob_ball)
col_cube.objects.link(ob_plane)
col_cube.objects.link(ob_cup)
col_cube.objects.link(ob_start)

# ---- scene / render settings (as saved in the file)
scene.frame_start = 1; scene.frame_end = 250; scene.frame_set(0)
scene.render.engine = 'BLENDER_EEVEE_NEXT'
bpy.context.view_layer.update()

# ---- added for rendering (the .blend has no active camera and no usable light): camera, sun
cam_auto = bpy.data.cameras.new('AutoCamera')
cam_auto.lens = 50.0
cam_auto.sensor_width = 36.0
cam_auto.clip_end = 1062.55
ob_auto_camera = bpy.data.objects.new('AutoCamera', cam_auto)
scene.collection.objects.link(ob_auto_camera)
ob_auto_camera.location = (60.517, -72.609, 47.4903)
ob_auto_camera.rotation_euler = (1.09748, -7.21219e-08, 0.694738)
scene.camera = ob_auto_camera
light_auto_sun = bpy.data.lights.new('AutoSun', 'SUN')
light_auto_sun.energy = 3.0
light_auto_sun.angle = 0.0523599
ob_auto_sun = bpy.data.objects.new('AutoSun', light_auto_sun)
scene.collection.objects.link(ob_auto_sun)
ob_auto_sun.rotation_euler = (0.872665, 0.174533, 0.523599)
bpy.context.view_layer.update()
